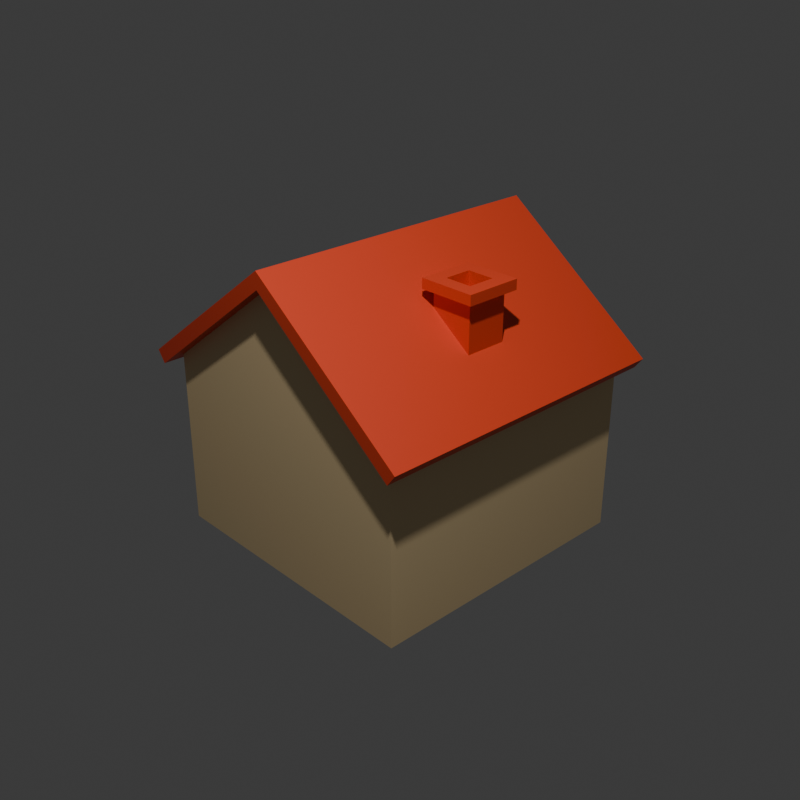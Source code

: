 # Source: house.blend  (saved by Blender 4.3.34; exported with 4.5.12 LTS)
import bpy
from mathutils import Matrix  # noqa: F401  (used for matrix-valued properties, if any)

bpy.ops.wm.read_factory_settings(use_empty=True)
scene = bpy.context.scene
scene.name = 'Scene'

# ---- collections
col_collection = bpy.data.collections.new('Collection'); scene.collection.children.link(col_collection)

# ---- materials (node trees are filled in below, after node groups)
mat_house = bpy.data.materials.new('house')
mat_house.alpha_threshold = 0.0
mat_house.diffuse_color = (0.7991, 0.6038, 0.3325, 1.0)
mat_house.roughness = 0.5
mat_house.line_color = (0.0, 0.0, 0.0, 1.0)
mat_roof = bpy.data.materials.new('roof')
mat_roof.alpha_threshold = 0.0
mat_roof.diffuse_color = (0.7991, 0.0648, 0.02217, 1.0)
mat_roof.roughness = 0.5
mat_roof.line_color = (0.0, 0.0, 0.0, 1.0)

# ---- material node trees
mat_house.use_nodes = True; mat_house.node_tree.nodes.clear()
_N = mat_house.node_tree.nodes; _L = mat_house.node_tree.links
n0 = _N.new('ShaderNodeOutputMaterial'); n0.name = 'Material Output'; n0.location = (300, 300)
n1 = _N.new('ShaderNodeBsdfPrincipled'); n1.name = 'Principled BSDF'; n1.location = (10, 300)
n1.inputs[0].default_value = (0.8, 0.6069, 0.3333, 1.0)
n1.inputs[3].default_value = 1.45
_L.new(n1.outputs[0], n0.inputs[0])
n0.is_active_output = True
mat_roof.use_nodes = True; mat_roof.node_tree.nodes.clear()
_N = mat_roof.node_tree.nodes; _L = mat_roof.node_tree.links
n0 = _N.new('ShaderNodeOutputMaterial'); n0.name = 'Material Output'; n0.location = (300, 300)
n1 = _N.new('ShaderNodeBsdfPrincipled'); n1.name = 'Principled BSDF'; n1.location = (10, 300)
n1.inputs[0].default_value = (0.8001, 0.06484, 0.02231, 1.0)
n1.inputs[3].default_value = 1.45
_L.new(n1.outputs[0], n0.inputs[0])
n0.is_active_output = True

# ---- world
world_world = bpy.data.worlds.new('World'); scene.world = world_world
world_world.use_nodes = True; world_world.node_tree.nodes.clear()
_N = world_world.node_tree.nodes; _L = world_world.node_tree.links
n0 = _N.new('ShaderNodeOutputWorld'); n0.name = 'World Output'; n0.location = (300, 300)
n1 = _N.new('ShaderNodeBackground'); n1.name = 'Background'; n1.location = (10, 300)
n1.inputs[0].default_value = (0.05088, 0.05088, 0.05088, 0.0)
_L.new(n1.outputs[0], n0.inputs[0])
n0.is_active_output = True
world_world.color = (0.05088, 0.05088, 0.05088)
world_world.sun_shadow_jitter_overblur = 0.0

# ---- cameras
cam_camera = bpy.data.cameras.new('Camera')
cam_camera.clip_end = 100.0
cam_camera.ortho_scale = 7.314

# ---- lights
light_light = bpy.data.lights.new('Light', 'POINT')
light_light.energy = 1000.0
light_light.shadow_soft_size = 0.1

# ---- meshes
me_cube = bpy.data.meshes.new('Cube')
me_cube.from_pydata([(1.0, 1.0, 0.25), (1.0, 1.0, -1.0), (1.0, -1.0, 0.25), (1.0, -1.0, -1.0), (-1.0, 1.0, 0.25), (-1.0, 1.0, -1.0), (-1.0, -1.0, 0.25), (-1.0, -1.0, -1.0), (0.0, 1.0, -1.0), (0.0, -1.0, 1.0), (0.0, -1.0, -1.0), (0.0, 1.0, 1.0), (0.0, -1.0, 1.116), (-1.06, -1.0, 0.33), (-1.06, 1.0, 0.33), (0.0, 1.0, 1.116), (1.06, 1.0, 0.33), (1.06, -1.0, 0.33), (0.0, 1.0, 1.116), (0.0, -1.0, 1.116), (0.0, -1.1, 1.0), (-1.0, -1.1, 0.25), (1.0, -1.1, 0.25), (0.0, -1.1, 1.116), (-1.06, -1.1, 0.33), (1.06, -1.1, 0.33), (0.0, -1.1, 1.116), (0.0, 1.1, 1.0), (1.0, 1.1, 0.25), (-1.0, 1.1, 0.25), (-1.06, 1.1, 0.33), (0.0, 1.1, 1.116), (0.0, 1.1, 1.116), (1.06, 1.1, 0.33), (1.08, 1.0, 0.19), (1.08, -1.0, 0.19), (1.14, 1.0, 0.27), (1.14, -1.0, 0.27), (1.08, -1.1, 0.19), (1.14, -1.1, 0.27), (1.14, 1.1, 0.27), (1.08, 1.1, 0.19), (-1.08, -1.0, 0.19), (-1.08, 1.0, 0.19), (-1.14, -1.0, 0.27), (-1.14, 1.0, 0.27), (-1.14, -1.1, 0.27), (-1.08, -1.1, 0.19), (-1.08, 1.1, 0.19), (-1.14, 1.1, 0.27), (-0.7589, -0.1479, -0.3763), (-0.7066, -0.09563, 0.9593), (-0.7589, 0.1479, -0.3763), (-0.7066, 0.09563, 0.9593), (-0.463, -0.1479, -0.3763), (-0.5153, -0.09563, 0.9593), (-0.463, 0.1479, -0.3763), (-0.5153, 0.09563, 0.9593), (-0.7589, -0.1479, 0.8885), (-0.7589, 0.1479, 0.8885), (-0.463, 0.1479, 0.8885), (-0.463, -0.1479, 0.8885), (-0.8088, -0.1979, 0.8885), (-0.8088, -0.1979, 0.9593), (-0.8088, 0.1979, 0.9593), (-0.4131, 0.1979, 0.9593), (-0.4131, -0.1979, 0.9593), (-0.8088, 0.1979, 0.8885), (-0.4131, 0.1979, 0.8885), (-0.4131, -0.1979, 0.8885), (-0.7066, -0.09563, 0.7927), (-0.7066, 0.09563, 0.7927), (-0.5153, 0.09563, 0.7927), (-0.5153, -0.09563, 0.7927)], [], [(21, 20, 23, 24), (10, 9, 6, 7), (7, 6, 4, 5), (8, 1, 3, 10), (1, 0, 2, 3), (8, 11, 0, 1), (5, 4, 11, 8), (5, 8, 10, 7), (3, 2, 9, 10), (0, 11, 27, 28), (15, 14, 13, 12), (19, 9, 20, 26), (11, 18, 32, 27), (13, 14, 45, 44), (16, 18, 19, 17), (20, 22, 25, 26), (9, 12, 23, 20), (28, 33, 40, 41), (17, 19, 26, 25), (6, 9, 20, 21), (30, 29, 48, 49), (16, 17, 37, 36), (9, 2, 22, 20), (12, 13, 24, 23), (28, 27, 32, 33), (27, 29, 30, 31), (11, 4, 29, 27), (15, 11, 27, 31), (33, 16, 36, 40), (14, 15, 31, 30), (18, 16, 33, 32), (6, 21, 47, 42), (35, 34, 36, 37), (35, 37, 39, 38), (36, 34, 41, 40), (17, 25, 39, 37), (25, 22, 38, 39), (2, 0, 34, 35), (0, 28, 41, 34), (22, 2, 35, 38), (43, 42, 44, 45), (44, 42, 47, 46), (43, 45, 49, 48), (29, 4, 43, 48), (21, 24, 46, 47), (24, 13, 44, 46), (14, 30, 49, 45), (4, 6, 42, 43), (58, 61, 69, 62), (60, 59, 67, 68), (55, 51, 63, 66), (51, 53, 64, 63), (52, 56, 54, 50), (53, 51, 70, 71), (54, 61, 58, 50), (56, 60, 61, 54), (52, 59, 60, 56), (50, 58, 59, 52), (62, 63, 64, 67), (67, 64, 65, 68), (68, 65, 66, 69), (69, 66, 63, 62), (53, 57, 65, 64), (59, 58, 62, 67), (57, 55, 66, 65), (61, 60, 68, 69), (72, 71, 70, 73), (51, 55, 73, 70), (57, 53, 71, 72), (55, 57, 72, 73)])
me_cube.polygons.foreach_set('material_index', [1, 0, 0, 0, 0, 0, 0, 0, 0, 1, 1, 1, 1, 1, 1, 1, 1, 1, 1, 1, 1, 1, 1, 1, 1, 1, 1, 1, 1, 1, 1, 1, 1, 1, 1, 1, 1, 1, 1, 1, 1, 1, 1, 1, 1, 1, 1, 1, 1, 1, 1, 1, 1, 1, 1, 1, 1, 1, 1, 1, 1, 1, 1, 1, 1, 1, 1, 1, 1, 1])
_uv = me_cube.uv_layers.new(name='UVMap')
_uv.uv.foreach_set('vector', [0.625, 1.0, 0.625, 0.875, 0.625, 0.875, 0.625, 1.0, 0.375, 0.875, 0.625, 0.875, 0.625, 1.0, 0.375, 1.0, 0.375, 0.0, 0.625, 0.0, 0.625, 0.25, 0.375, 0.25, 0.25, 0.5, 0.375, 0.5, 0.375, 0.75, 0.25, 0.75, 0.375, 0.5, 0.625, 0.5, 0.625, 0.75, 0.375, 0.75, 0.375, 0.375, 0.625, 0.375, 0.625, 0.5, 0.375, 0.5, 0.375, 0.25, 0.625, 0.25, 0.625, 0.375, 0.375, 0.375, 0.125, 0.5, 0.25, 0.5, 0.25, 0.75, 0.125, 0.75, 0.375, 0.75, 0.625, 0.75, 0.625, 0.875, 0.375, 0.875, 0.625, 0.5, 0.625, 0.375, 0.625, 0.375, 0.625, 0.5, 0.75, 0.5, 0.875, 0.5, 0.875, 0.75, 0.75, 0.75, 0.0, 0.0, 0.0, 0.0, 0.0, 0.0, 0.0, 0.0, 0.0, 0.0, 0.0, 0.0, 0.0, 0.0, 0.0, 0.0, 0.875, 0.75, 0.875, 0.5, 0.875, 0.5, 0.875, 0.75, 0.625, 0.5, 0.75, 0.5, 0.75, 0.75, 0.625, 0.75, 0.625, 0.875, 0.625, 0.75, 0.625, 0.75, 0.625, 0.875, 0.0, 0.0, 0.0, 0.0, 0.0, 0.0, 0.0, 0.0, 0.625, 0.5, 0.625, 0.5, 0.625, 0.5, 0.625, 0.5, 0.625, 0.75, 0.75, 0.75, 0.75, 0.75, 0.625, 0.75, 0.625, 1.0, 0.625, 0.875, 0.625, 0.875, 0.625, 1.0, 0.625, 0.25, 0.625, 0.25, 0.625, 0.25, 0.625, 0.25, 0.625, 0.5, 0.625, 0.75, 0.625, 0.75, 0.625, 0.5, 0.625, 0.875, 0.625, 0.75, 0.625, 0.75, 0.625, 0.875, 0.75, 0.75, 0.875, 0.75, 0.875, 0.75, 0.75, 0.75, 0.625, 0.5, 0.625, 0.375, 0.625, 0.375, 0.625, 0.5, 0.625, 0.375, 0.625, 0.25, 0.625, 0.25, 0.625, 0.375, 0.625, 0.375, 0.625, 0.25, 0.625, 0.25, 0.625, 0.375, 0.0, 0.0, 0.0, 0.0, 0.0, 0.0, 0.0, 0.0, 0.625, 0.5, 0.625, 0.5, 0.625, 0.5, 0.625, 0.5, 0.875, 0.5, 0.75, 0.5, 0.75, 0.5, 0.875, 0.5, 0.75, 0.5, 0.625, 0.5, 0.625, 0.5, 0.75, 0.5, 0.625, 1.0, 0.625, 1.0, 0.625, 1.0, 0.625, 1.0, 0.625, 0.75, 0.625, 0.5, 0.625, 0.5, 0.625, 0.75, 0.625, 0.75, 0.625, 0.75, 0.625, 0.75, 0.625, 0.75, 0.625, 0.5, 0.625, 0.5, 0.625, 0.5, 0.625, 0.5, 0.625, 0.75, 0.625, 0.75, 0.625, 0.75, 0.625, 0.75, 0.625, 0.75, 0.625, 0.75, 0.625, 0.75, 0.625, 0.75, 0.625, 0.75, 0.625, 0.5, 0.625, 0.5, 0.625, 0.75, 0.625, 0.5, 0.625, 0.5, 0.625, 0.5, 0.625, 0.5, 0.625, 0.75, 0.625, 0.75, 0.625, 0.75, 0.625, 0.75, 0.625, 0.25, 0.625, 0.0, 0.625, 0.0, 0.625, 0.25, 0.625, 0.0, 0.625, 0.0, 0.625, 0.0, 0.625, 0.0, 0.625, 0.25, 0.625, 0.25, 0.625, 0.25, 0.625, 0.25, 0.625, 0.25, 0.625, 0.25, 0.625, 0.25, 0.625, 0.25, 0.625, 1.0, 0.625, 1.0, 0.625, 1.0, 0.625, 1.0, 0.875, 0.75, 0.875, 0.75, 0.875, 0.75, 0.875, 0.75, 0.875, 0.5, 0.875, 0.5, 0.875, 0.5, 0.875, 0.5, 0.625, 0.25, 0.625, 0.0, 0.625, 0.0, 0.625, 0.25, 0.6117, 1.0, 0.6117, 0.75, 0.6117, 0.75, 0.6117, 1.0, 0.6117, 0.5, 0.6117, 0.25, 0.6117, 0.25, 0.6117, 0.5, 0.625, 0.75, 0.875, 0.75, 0.875, 0.75, 0.625, 0.75, 0.875, 0.75, 0.875, 0.5, 0.875, 0.5, 0.875, 0.75, 0.125, 0.5, 0.375, 0.5, 0.375, 0.75, 0.125, 0.75, 0.875, 0.5, 0.875, 0.75, 0.875, 0.75, 0.875, 0.5, 0.375, 0.75, 0.6117, 0.75, 0.6117, 1.0, 0.375, 1.0, 0.375, 0.5, 0.6117, 0.5, 0.6117, 0.75, 0.375, 0.75, 0.375, 0.25, 0.6117, 0.25, 0.6117, 0.5, 0.375, 0.5, 0.375, 0.0, 0.6117, 0.0, 0.6117, 0.25, 0.375, 0.25, 0.6117, 0.0, 0.625, 0.0, 0.625, 0.25, 0.6117, 0.25, 0.6117, 0.25, 0.625, 0.25, 0.625, 0.5, 0.6117, 0.5, 0.6117, 0.5, 0.625, 0.5, 0.625, 0.75, 0.6117, 0.75, 0.6117, 0.75, 0.625, 0.75, 0.625, 1.0, 0.6117, 1.0, 0.875, 0.5, 0.625, 0.5, 0.625, 0.5, 0.875, 0.5, 0.6117, 0.25, 0.6117, 0.0, 0.6117, 0.0, 0.6117, 0.25, 0.625, 0.5, 0.625, 0.75, 0.625, 0.75, 0.625, 0.5, 0.6117, 0.75, 0.6117, 0.5, 0.6117, 0.5, 0.6117, 0.75, 0.625, 0.5, 0.875, 0.5, 0.875, 0.75, 0.625, 0.75, 0.875, 0.75, 0.625, 0.75, 0.625, 0.75, 0.875, 0.75, 0.625, 0.5, 0.875, 0.5, 0.875, 0.5, 0.625, 0.5, 0.625, 0.75, 0.625, 0.5, 0.625, 0.5, 0.625, 0.75])
me_cube.materials.append(mat_house)
me_cube.materials.append(mat_roof)
me_cube.use_mirror_vertex_groups = False
me_cube.update()

# ---- objects
ob_house = bpy.data.objects.new('house', me_cube)
ob_light = bpy.data.objects.new('Light', light_light)
ob_camera = bpy.data.objects.new('Camera', cam_camera)

# ---- transforms, parenting, visibility, modifiers, constraints
ob_house.location = (0.0, 0.0, 0.0)
ob_house.lock_rotations_4d = False
ob_house.empty_display_type = 'ARROWS'
ob_house.lineart.crease_threshold = 0.0
ob_light.location = (-2.541, 2.47, 5.904)
ob_light.rotation_euler = (0.6503, 0.05522, 1.866)
ob_light.lock_rotations_4d = False
ob_light.empty_display_type = 'ARROWS'
ob_light.color = (0.0, 0.0, 0.0, 0.0)
ob_light.lineart.crease_threshold = 0.0
ob_camera.location = (-4.833, 4.545, 3.232)
ob_camera.rotation_euler = (-2.032, 3.142, 0.8149)
ob_camera.lock_rotations_4d = False
ob_camera.empty_display_type = 'ARROWS'
ob_camera.color = (0.0, 0.0, 0.0, 0.0)
ob_camera.display_type = 'WIRE'
ob_camera.lineart.crease_threshold = 0.0

# ---- collection membership
col_collection.objects.link(ob_house)
col_collection.objects.link(ob_light)
col_collection.objects.link(ob_camera)

# ---- scene / render settings (as saved in the file)
scene.camera = ob_camera
scene.frame_start = 1; scene.frame_end = 250; scene.frame_set(15)
scene.render.engine = 'BLENDER_EEVEE_NEXT'
scene.render.resolution_x = 256
scene.render.resolution_y = 256
scene.render.film_transparent = True
scene.render.use_freestyle = True
scene.render.line_thickness_mode = 'RELATIVE'
bpy.context.view_layer.update()
